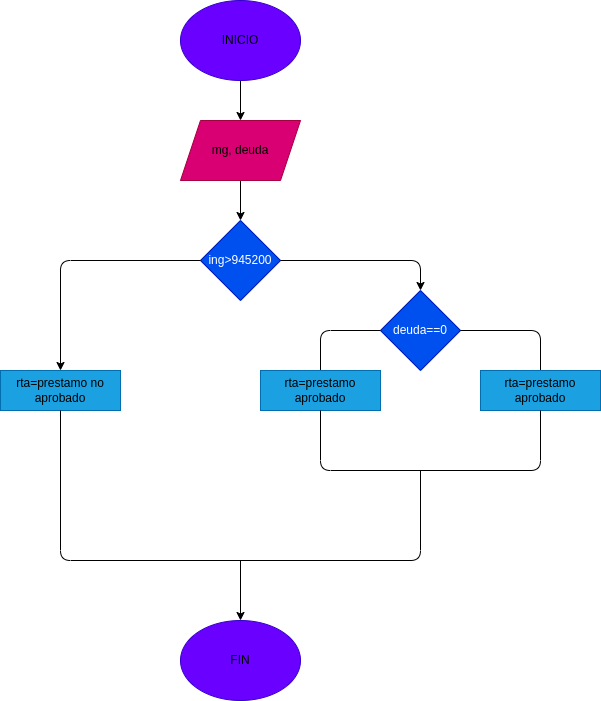

The diagram above was exported from draw.io. Its source (the exported page's mxGraphModel, read from the mxfile embedded in the PNG):
<mxGraphModel dx="662" dy="411" grid="1" gridSize="10" guides="1" tooltips="1" connect="1" arrows="1" fold="1" page="1" pageScale="1" pageWidth="827" pageHeight="1169" math="0" shadow="0">
  <root>
    <mxCell id="0" />
    <mxCell id="1" parent="0" />
    <mxCell id="4" value="" style="edgeStyle=none;html=1;fontColor=#000000;" parent="1" source="2" target="3" edge="1">
      <mxGeometry relative="1" as="geometry" />
    </mxCell>
    <mxCell id="2" value="&lt;font color=&quot;#000000&quot;&gt;INICIO&lt;/font&gt;" style="ellipse;whiteSpace=wrap;html=1;fillColor=#6a00ff;fontColor=#ffffff;strokeColor=#3700CC;" parent="1" vertex="1">
      <mxGeometry x="240" width="120" height="80" as="geometry" />
    </mxCell>
    <mxCell id="6" value="" style="edgeStyle=none;html=1;fontColor=#000000;" parent="1" source="3" target="5" edge="1">
      <mxGeometry relative="1" as="geometry" />
    </mxCell>
    <mxCell id="3" value="&lt;font color=&quot;#000000&quot;&gt;mg, deuda&lt;/font&gt;" style="shape=parallelogram;perimeter=parallelogramPerimeter;whiteSpace=wrap;html=1;fixedSize=1;fillColor=#d80073;strokeColor=#A50040;fontColor=#ffffff;" parent="1" vertex="1">
      <mxGeometry x="240" y="120" width="120" height="60" as="geometry" />
    </mxCell>
    <mxCell id="5" value="ing&amp;gt;945200" style="rhombus;whiteSpace=wrap;html=1;fillColor=#0050ef;strokeColor=#001DBC;fontColor=#ffffff;" parent="1" vertex="1">
      <mxGeometry x="260" y="220" width="80" height="80" as="geometry" />
    </mxCell>
    <mxCell id="7" value="" style="endArrow=classic;html=1;fontColor=#000000;exitX=1;exitY=0.5;exitDx=0;exitDy=0;" parent="1" source="5" edge="1">
      <mxGeometry width="50" height="50" relative="1" as="geometry">
        <mxPoint x="320" y="240" as="sourcePoint" />
        <mxPoint x="480" y="290" as="targetPoint" />
        <Array as="points">
          <mxPoint x="480" y="260" />
        </Array>
      </mxGeometry>
    </mxCell>
    <mxCell id="8" value="deuda==0" style="rhombus;whiteSpace=wrap;html=1;fontColor=#ffffff;fillColor=#0050ef;strokeColor=#001DBC;" parent="1" vertex="1">
      <mxGeometry x="440" y="290" width="80" height="80" as="geometry" />
    </mxCell>
    <mxCell id="9" value="" style="endArrow=none;html=1;fontColor=#000000;exitX=1;exitY=0.5;exitDx=0;exitDy=0;entryX=0.5;entryY=0;entryDx=0;entryDy=0;" parent="1" source="8" target="10" edge="1">
      <mxGeometry width="50" height="50" relative="1" as="geometry">
        <mxPoint x="420" y="240" as="sourcePoint" />
        <mxPoint x="620" y="370" as="targetPoint" />
        <Array as="points">
          <mxPoint x="600" y="330" />
        </Array>
      </mxGeometry>
    </mxCell>
    <mxCell id="10" value="&lt;font color=&quot;#000000&quot;&gt;rta=prestamo aprobado&lt;/font&gt;" style="rounded=0;whiteSpace=wrap;html=1;fontColor=#ffffff;fillColor=#1ba1e2;strokeColor=#006EAF;" parent="1" vertex="1">
      <mxGeometry x="540" y="370" width="120" height="40" as="geometry" />
    </mxCell>
    <mxCell id="11" value="" style="endArrow=none;html=1;fontColor=#000000;entryX=0;entryY=0.5;entryDx=0;entryDy=0;exitX=0.5;exitY=0;exitDx=0;exitDy=0;" parent="1" source="12" target="8" edge="1">
      <mxGeometry width="50" height="50" relative="1" as="geometry">
        <mxPoint x="350" y="370" as="sourcePoint" />
        <mxPoint x="470" y="290" as="targetPoint" />
        <Array as="points">
          <mxPoint x="380" y="330" />
        </Array>
      </mxGeometry>
    </mxCell>
    <mxCell id="12" value="&lt;font color=&quot;#000000&quot;&gt;rta=prestamo aprobado&lt;/font&gt;" style="rounded=0;whiteSpace=wrap;html=1;fontColor=#ffffff;fillColor=#1ba1e2;strokeColor=#006EAF;" parent="1" vertex="1">
      <mxGeometry x="320" y="370" width="120" height="40" as="geometry" />
    </mxCell>
    <mxCell id="13" value="" style="endArrow=none;html=1;fontColor=#000000;entryX=0.5;entryY=1;entryDx=0;entryDy=0;exitX=0.5;exitY=1;exitDx=0;exitDy=0;" parent="1" source="10" target="12" edge="1">
      <mxGeometry width="50" height="50" relative="1" as="geometry">
        <mxPoint x="600" y="470" as="sourcePoint" />
        <mxPoint x="470" y="550" as="targetPoint" />
        <Array as="points">
          <mxPoint x="600" y="470" />
          <mxPoint x="380" y="470" />
        </Array>
      </mxGeometry>
    </mxCell>
    <mxCell id="15" value="" style="endArrow=classic;html=1;fontColor=#000000;exitX=0;exitY=0.5;exitDx=0;exitDy=0;entryX=0.5;entryY=0;entryDx=0;entryDy=0;" parent="1" source="5" target="16" edge="1">
      <mxGeometry width="50" height="50" relative="1" as="geometry">
        <mxPoint x="220" y="450" as="sourcePoint" />
        <mxPoint x="120" y="290" as="targetPoint" />
        <Array as="points">
          <mxPoint x="120" y="260" />
        </Array>
      </mxGeometry>
    </mxCell>
    <mxCell id="16" value="&lt;font color=&quot;#000000&quot;&gt;rta=prestamo no aprobado&lt;/font&gt;" style="rounded=0;whiteSpace=wrap;html=1;fontColor=#ffffff;fillColor=#1ba1e2;strokeColor=#006EAF;" parent="1" vertex="1">
      <mxGeometry x="60" y="370" width="120" height="40" as="geometry" />
    </mxCell>
    <mxCell id="17" value="" style="endArrow=none;html=1;fontColor=#000000;entryX=0.5;entryY=1;entryDx=0;entryDy=0;" parent="1" target="16" edge="1">
      <mxGeometry width="50" height="50" relative="1" as="geometry">
        <mxPoint x="480" y="470" as="sourcePoint" />
        <mxPoint x="270" y="430" as="targetPoint" />
        <Array as="points">
          <mxPoint x="480" y="560" />
          <mxPoint x="120" y="560" />
        </Array>
      </mxGeometry>
    </mxCell>
    <mxCell id="18" value="" style="endArrow=classic;html=1;fontColor=#000000;" parent="1" edge="1">
      <mxGeometry width="50" height="50" relative="1" as="geometry">
        <mxPoint x="300" y="560" as="sourcePoint" />
        <mxPoint x="300" y="620" as="targetPoint" />
      </mxGeometry>
    </mxCell>
    <mxCell id="19" value="&lt;font color=&quot;#000000&quot;&gt;FIN&lt;/font&gt;" style="ellipse;whiteSpace=wrap;html=1;fillColor=#6a00ff;fontColor=#ffffff;strokeColor=#3700CC;" parent="1" vertex="1">
      <mxGeometry x="240" y="620" width="120" height="80" as="geometry" />
    </mxCell>
  </root>
</mxGraphModel>